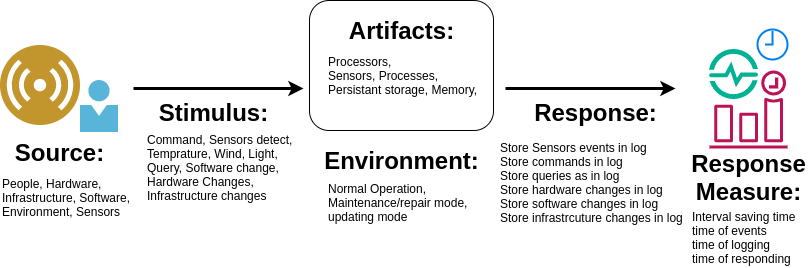

The diagram above was exported from draw.io. Its source (the exported page's mxGraphModel, read from the mxfile embedded in the PNG):
<mxGraphModel dx="1182" dy="785" grid="1" gridSize="10" guides="1" tooltips="1" connect="1" arrows="1" fold="1" page="1" pageScale="1" pageWidth="827" pageHeight="583" math="0" shadow="0">
  <root>
    <mxCell id="0" />
    <mxCell id="1" parent="0" />
    <mxCell id="2" value="" style="rounded=1;whiteSpace=wrap;html=1;" vertex="1" parent="1">
      <mxGeometry x="320" y="160" width="184" height="130" as="geometry" />
    </mxCell>
    <mxCell id="3" value="" style="group" vertex="1" connectable="0" parent="1">
      <mxGeometry x="720" y="189" width="78" height="119" as="geometry" />
    </mxCell>
    <mxCell id="4" value="" style="html=1;verticalLabelPosition=bottom;align=center;labelBackgroundColor=#ffffff;verticalAlign=top;strokeWidth=2;strokeColor=#0080F0;shadow=0;dashed=0;shape=mxgraph.ios7.icons.clock;" vertex="1" parent="3">
      <mxGeometry x="48" width="30" height="30" as="geometry" />
    </mxCell>
    <mxCell id="5" value="" style="aspect=fixed;html=1;points=[];align=center;image;fontSize=12;image=img/lib/mscae/Time_Series_Insights_environments.svg;" vertex="1" parent="3">
      <mxGeometry y="20" width="49" height="50" as="geometry" />
    </mxCell>
    <mxCell id="6" value="" style="outlineConnect=0;fontColor=#232F3E;gradientColor=none;fillColor=#BC1356;strokeColor=none;dashed=0;verticalLabelPosition=bottom;verticalAlign=top;align=center;html=1;fontSize=12;fontStyle=0;aspect=fixed;pointerEvents=1;shape=mxgraph.aws4.event_time_based;" vertex="1" parent="3">
      <mxGeometry y="41" width="78" height="78" as="geometry" />
    </mxCell>
    <mxCell id="7" value="" style="group" vertex="1" connectable="0" parent="1">
      <mxGeometry x="11" y="205" width="118.47999999999999" height="87" as="geometry" />
    </mxCell>
    <mxCell id="8" value="" style="aspect=fixed;perimeter=ellipsePerimeter;html=1;align=center;shadow=0;dashed=0;fontColor=#4277BB;labelBackgroundColor=#ffffff;fontSize=12;spacingTop=3;image;image=img/lib/ibm/users/sensor.svg;" vertex="1" parent="7">
      <mxGeometry width="80" height="80" as="geometry" />
    </mxCell>
    <mxCell id="9" value="" style="aspect=fixed;html=1;points=[];align=center;image;fontSize=12;image=img/lib/mscae/Person.svg;" vertex="1" parent="7">
      <mxGeometry x="80" y="35" width="38.48" height="52" as="geometry" />
    </mxCell>
    <mxCell id="10" value="Source:" style="text;strokeColor=none;fillColor=none;html=1;fontSize=24;fontStyle=1;verticalAlign=middle;align=center;" vertex="1" parent="1">
      <mxGeometry x="20.24000000000001" y="292" width="100" height="40" as="geometry" />
    </mxCell>
    <mxCell id="11" value="" style="endArrow=classic;html=1;strokeWidth=3;" edge="1" parent="1">
      <mxGeometry relative="1" as="geometry">
        <mxPoint x="144" y="248" as="sourcePoint" />
        <mxPoint x="314" y="248" as="targetPoint" />
      </mxGeometry>
    </mxCell>
    <mxCell id="12" value="Stimulus:" style="text;strokeColor=none;fillColor=none;html=1;fontSize=24;fontStyle=1;verticalAlign=middle;align=center;" vertex="1" parent="1">
      <mxGeometry x="174" y="252" width="100" height="40" as="geometry" />
    </mxCell>
    <mxCell id="13" value="" style="endArrow=classic;html=1;strokeWidth=3;" edge="1" parent="1">
      <mxGeometry relative="1" as="geometry">
        <mxPoint x="516" y="248" as="sourcePoint" />
        <mxPoint x="686" y="248" as="targetPoint" />
      </mxGeometry>
    </mxCell>
    <mxCell id="14" value="&lt;div&gt;Response:&lt;/div&gt;" style="text;strokeColor=none;fillColor=none;html=1;fontSize=24;fontStyle=1;verticalAlign=middle;align=center;" vertex="1" parent="1">
      <mxGeometry x="556" y="252" width="100" height="40" as="geometry" />
    </mxCell>
    <mxCell id="15" value="&lt;div&gt;Environment:&lt;/div&gt;" style="text;strokeColor=none;fillColor=none;html=1;fontSize=24;fontStyle=1;verticalAlign=middle;align=center;" vertex="1" parent="1">
      <mxGeometry x="362" y="300" width="100" height="40" as="geometry" />
    </mxCell>
    <mxCell id="16" value="&lt;div&gt;Response&lt;/div&gt;&lt;div&gt;&lt;div&gt;Measure:&lt;/div&gt;&lt;/div&gt;&lt;div&gt;&lt;br&gt;&lt;/div&gt;" style="text;strokeColor=none;fillColor=none;html=1;fontSize=24;fontStyle=1;verticalAlign=middle;align=center;" vertex="1" parent="1">
      <mxGeometry x="709" y="331" width="100" height="40" as="geometry" />
    </mxCell>
    <mxCell id="17" value="&lt;div&gt;Artifacts:&lt;/div&gt;" style="text;strokeColor=none;fillColor=none;html=1;fontSize=24;fontStyle=1;verticalAlign=middle;align=center;" vertex="1" parent="1">
      <mxGeometry x="362" y="170" width="100" height="40" as="geometry" />
    </mxCell>
    <mxCell id="18" value="&lt;font style=&quot;font-size: 12px&quot;&gt;People, Hardware,&lt;br&gt;Infrastructure, Software,&amp;nbsp;&lt;br&gt;Environment, Sensors&lt;/font&gt;" style="text;html=1;align=left;verticalAlign=middle;resizable=0;points=[];autosize=1;" vertex="1" parent="1">
      <mxGeometry x="11.000000000000004" y="332" width="150" height="50" as="geometry" />
    </mxCell>
    <mxCell id="19" value="&lt;font style=&quot;font-size: 12px&quot;&gt;Command, Sensors detect,&lt;br&gt;Temprature, Wind, Light,&amp;nbsp;&lt;br&gt;Query, Software change,&lt;br&gt;Hardware Changes,&amp;nbsp;&lt;br&gt;Infrastructure changes&lt;br&gt;&lt;/font&gt;" style="text;html=1;align=left;verticalAlign=middle;resizable=0;points=[];autosize=1;" vertex="1" parent="1">
      <mxGeometry x="156" y="287" width="160" height="80" as="geometry" />
    </mxCell>
    <mxCell id="20" value="Normal Operation,&lt;br&gt;Maintenance/repair mode,&lt;br&gt;updating mode" style="text;html=1;align=left;verticalAlign=middle;resizable=0;points=[];autosize=1;" vertex="1" parent="1">
      <mxGeometry x="337" y="337" width="150" height="50" as="geometry" />
    </mxCell>
    <mxCell id="21" value="Processors,&lt;br&gt;Sensors, Processes,&lt;br&gt;Persistant storage, Memory,&lt;br&gt;" style="text;html=1;align=left;verticalAlign=middle;resizable=0;points=[];autosize=1;" vertex="1" parent="1">
      <mxGeometry x="337" y="210" width="160" height="50" as="geometry" />
    </mxCell>
    <mxCell id="22" value="Store Sensors events in log&lt;br&gt;Store commands in log&lt;br&gt;Store queries as in log&lt;br&gt;Store hardware changes in log&lt;br&gt;Store software changes in log&lt;br&gt;Store infrastrcuture changes in log" style="text;html=1;align=left;verticalAlign=middle;resizable=0;points=[];autosize=1;" vertex="1" parent="1">
      <mxGeometry x="509" y="297" width="200" height="90" as="geometry" />
    </mxCell>
    <mxCell id="23" value="Interval saving time&lt;br&gt;time of events&lt;br&gt;time of logging&lt;br&gt;time of responding" style="text;html=1;align=left;verticalAlign=middle;resizable=0;points=[];autosize=1;" vertex="1" parent="1">
      <mxGeometry x="701" y="367" width="120" height="60" as="geometry" />
    </mxCell>
  </root>
</mxGraphModel>